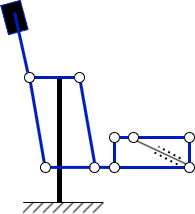

The diagram above was exported from draw.io. Its source (the exported page's mxGraphModel, read from the mxfile embedded in the PNG):
<mxGraphModel dx="675" dy="394" grid="1" gridSize="10" guides="1" tooltips="1" connect="1" arrows="1" fold="1" page="1" pageScale="1" pageWidth="827" pageHeight="1169" math="0" shadow="0">
  <root>
    <mxCell id="0" />
    <mxCell id="1" parent="0" />
    <mxCell id="gRk5wo7vrab7bVLgkdl2-1" value="" style="endArrow=none;html=1;rounded=0;strokeWidth=5;" edge="1" parent="1">
      <mxGeometry width="50" height="50" relative="1" as="geometry">
        <mxPoint x="345" y="450" as="sourcePoint" />
        <mxPoint x="345" y="324" as="targetPoint" />
      </mxGeometry>
    </mxCell>
    <mxCell id="gRk5wo7vrab7bVLgkdl2-2" value="" style="endArrow=none;html=1;rounded=0;" edge="1" parent="1">
      <mxGeometry width="50" height="50" relative="1" as="geometry">
        <mxPoint x="308.71" y="450" as="sourcePoint" />
        <mxPoint x="388.71" y="450" as="targetPoint" />
      </mxGeometry>
    </mxCell>
    <mxCell id="gRk5wo7vrab7bVLgkdl2-3" value="" style="endArrow=none;html=1;rounded=0;" edge="1" parent="1">
      <mxGeometry width="50" height="50" relative="1" as="geometry">
        <mxPoint x="308.71" y="460" as="sourcePoint" />
        <mxPoint x="318.71" y="450" as="targetPoint" />
      </mxGeometry>
    </mxCell>
    <mxCell id="gRk5wo7vrab7bVLgkdl2-4" value="" style="endArrow=none;html=1;rounded=0;" edge="1" parent="1">
      <mxGeometry width="50" height="50" relative="1" as="geometry">
        <mxPoint x="318.71" y="460" as="sourcePoint" />
        <mxPoint x="328.71" y="450" as="targetPoint" />
      </mxGeometry>
    </mxCell>
    <mxCell id="gRk5wo7vrab7bVLgkdl2-5" value="" style="endArrow=none;html=1;rounded=0;" edge="1" parent="1">
      <mxGeometry width="50" height="50" relative="1" as="geometry">
        <mxPoint x="328.71" y="460" as="sourcePoint" />
        <mxPoint x="338.71" y="450" as="targetPoint" />
      </mxGeometry>
    </mxCell>
    <mxCell id="gRk5wo7vrab7bVLgkdl2-6" value="" style="endArrow=none;html=1;rounded=0;" edge="1" parent="1">
      <mxGeometry width="50" height="50" relative="1" as="geometry">
        <mxPoint x="338.71" y="460" as="sourcePoint" />
        <mxPoint x="348.71" y="450" as="targetPoint" />
      </mxGeometry>
    </mxCell>
    <mxCell id="gRk5wo7vrab7bVLgkdl2-7" value="" style="endArrow=none;html=1;rounded=0;" edge="1" parent="1">
      <mxGeometry width="50" height="50" relative="1" as="geometry">
        <mxPoint x="348.71" y="460" as="sourcePoint" />
        <mxPoint x="358.71" y="450" as="targetPoint" />
      </mxGeometry>
    </mxCell>
    <mxCell id="gRk5wo7vrab7bVLgkdl2-8" value="" style="endArrow=none;html=1;rounded=0;" edge="1" parent="1">
      <mxGeometry width="50" height="50" relative="1" as="geometry">
        <mxPoint x="358.71" y="460" as="sourcePoint" />
        <mxPoint x="368.71" y="450" as="targetPoint" />
      </mxGeometry>
    </mxCell>
    <mxCell id="gRk5wo7vrab7bVLgkdl2-9" value="" style="endArrow=none;html=1;rounded=0;" edge="1" parent="1">
      <mxGeometry width="50" height="50" relative="1" as="geometry">
        <mxPoint x="368.71" y="460" as="sourcePoint" />
        <mxPoint x="378.71" y="450" as="targetPoint" />
      </mxGeometry>
    </mxCell>
    <mxCell id="gRk5wo7vrab7bVLgkdl2-10" value="" style="endArrow=none;html=1;rounded=0;" edge="1" parent="1">
      <mxGeometry width="50" height="50" relative="1" as="geometry">
        <mxPoint x="378.71" y="460" as="sourcePoint" />
        <mxPoint x="388.71" y="450" as="targetPoint" />
      </mxGeometry>
    </mxCell>
    <mxCell id="gRk5wo7vrab7bVLgkdl2-13" value="" style="rounded=0;whiteSpace=wrap;html=1;rotation=-15;fillColor=#000000;fontColor=#ffffff;strokeColor=#001DBC;" vertex="1" parent="1">
      <mxGeometry x="289.83" y="250.02" width="20.17" height="30" as="geometry" />
    </mxCell>
    <mxCell id="gRk5wo7vrab7bVLgkdl2-16" value="" style="endArrow=none;html=1;rounded=0;strokeWidth=3;fillColor=#0050ef;strokeColor=#001DBC;entryX=0.376;entryY=0.007;entryDx=0;entryDy=0;entryPerimeter=0;" edge="1" parent="1" target="gRk5wo7vrab7bVLgkdl2-15">
      <mxGeometry width="50" height="50" relative="1" as="geometry">
        <mxPoint x="316" y="330" as="sourcePoint" />
        <mxPoint x="349.1135155634398" y="419.9995382011705" as="targetPoint" />
      </mxGeometry>
    </mxCell>
    <mxCell id="gRk5wo7vrab7bVLgkdl2-15" value="" style="ellipse;whiteSpace=wrap;html=1;aspect=fixed;" vertex="1" parent="1">
      <mxGeometry x="326" y="410" width="10" height="10" as="geometry" />
    </mxCell>
    <mxCell id="gRk5wo7vrab7bVLgkdl2-17" value="" style="ellipse;whiteSpace=wrap;html=1;aspect=fixed;" vertex="1" parent="1">
      <mxGeometry x="375" y="410" width="10" height="10" as="geometry" />
    </mxCell>
    <mxCell id="gRk5wo7vrab7bVLgkdl2-18" value="" style="endArrow=none;html=1;rounded=0;strokeWidth=3;fillColor=#0050ef;strokeColor=#001DBC;entryX=0.376;entryY=0.007;entryDx=0;entryDy=0;entryPerimeter=0;" edge="1" parent="1">
      <mxGeometry width="50" height="50" relative="1" as="geometry">
        <mxPoint x="366" y="330" as="sourcePoint" />
        <mxPoint x="380" y="410" as="targetPoint" />
      </mxGeometry>
    </mxCell>
    <mxCell id="gRk5wo7vrab7bVLgkdl2-19" value="" style="ellipse;whiteSpace=wrap;html=1;aspect=fixed;" vertex="1" parent="1">
      <mxGeometry x="310" y="320" width="10" height="10" as="geometry" />
    </mxCell>
    <mxCell id="gRk5wo7vrab7bVLgkdl2-20" value="" style="ellipse;whiteSpace=wrap;html=1;aspect=fixed;" vertex="1" parent="1">
      <mxGeometry x="360" y="320" width="10" height="10" as="geometry" />
    </mxCell>
    <mxCell id="gRk5wo7vrab7bVLgkdl2-21" value="" style="endArrow=none;html=1;rounded=0;strokeWidth=3;fillColor=#0050ef;strokeColor=#001DBC;entryX=0;entryY=0.5;entryDx=0;entryDy=0;exitX=1;exitY=0.5;exitDx=0;exitDy=0;" edge="1" parent="1" source="gRk5wo7vrab7bVLgkdl2-19" target="gRk5wo7vrab7bVLgkdl2-20">
      <mxGeometry width="50" height="50" relative="1" as="geometry">
        <mxPoint x="326" y="340" as="sourcePoint" />
        <mxPoint x="340" y="420" as="targetPoint" />
      </mxGeometry>
    </mxCell>
    <mxCell id="gRk5wo7vrab7bVLgkdl2-22" value="" style="endArrow=none;html=1;rounded=0;strokeWidth=3;fillColor=#0050ef;strokeColor=#001DBC;entryX=0;entryY=0.5;entryDx=0;entryDy=0;exitX=1;exitY=0.5;exitDx=0;exitDy=0;" edge="1" parent="1">
      <mxGeometry width="50" height="50" relative="1" as="geometry">
        <mxPoint x="336" y="414.9" as="sourcePoint" />
        <mxPoint x="376" y="414.9" as="targetPoint" />
      </mxGeometry>
    </mxCell>
    <mxCell id="gRk5wo7vrab7bVLgkdl2-23" value="" style="endArrow=none;html=1;rounded=0;strokeWidth=3;fillColor=#0050ef;strokeColor=#001DBC;exitX=1;exitY=0.5;exitDx=0;exitDy=0;" edge="1" parent="1">
      <mxGeometry width="50" height="50" relative="1" as="geometry">
        <mxPoint x="385" y="414.83" as="sourcePoint" />
        <mxPoint x="400" y="415" as="targetPoint" />
      </mxGeometry>
    </mxCell>
    <mxCell id="gRk5wo7vrab7bVLgkdl2-24" value="" style="endArrow=none;html=1;rounded=0;strokeWidth=3;fillColor=#0050ef;strokeColor=#001DBC;exitX=0.5;exitY=1;exitDx=0;exitDy=0;" edge="1" parent="1" source="gRk5wo7vrab7bVLgkdl2-25">
      <mxGeometry width="50" height="50" relative="1" as="geometry">
        <mxPoint x="400" y="393" as="sourcePoint" />
        <mxPoint x="400" y="416" as="targetPoint" />
      </mxGeometry>
    </mxCell>
    <mxCell id="gRk5wo7vrab7bVLgkdl2-25" value="" style="ellipse;whiteSpace=wrap;html=1;aspect=fixed;" vertex="1" parent="1">
      <mxGeometry x="395" y="380" width="10" height="10" as="geometry" />
    </mxCell>
    <mxCell id="gRk5wo7vrab7bVLgkdl2-26" value="" style="ellipse;whiteSpace=wrap;html=1;aspect=fixed;" vertex="1" parent="1">
      <mxGeometry x="395" y="410" width="10" height="10" as="geometry" />
    </mxCell>
    <mxCell id="gRk5wo7vrab7bVLgkdl2-27" value="" style="endArrow=none;html=1;rounded=0;strokeWidth=3;fillColor=#0050ef;strokeColor=#001DBC;entryX=0.335;entryY=0.004;entryDx=0;entryDy=0;entryPerimeter=0;" edge="1" parent="1" target="gRk5wo7vrab7bVLgkdl2-19">
      <mxGeometry width="50" height="50" relative="1" as="geometry">
        <mxPoint x="300" y="260" as="sourcePoint" />
        <mxPoint x="314.95" y="320" as="targetPoint" />
      </mxGeometry>
    </mxCell>
    <mxCell id="gRk5wo7vrab7bVLgkdl2-28" value="" style="endArrow=none;html=1;rounded=0;strokeWidth=3;fillColor=#0050ef;strokeColor=#001DBC;exitX=1;exitY=0.5;exitDx=0;exitDy=0;entryX=0;entryY=0.5;entryDx=0;entryDy=0;" edge="1" parent="1" source="gRk5wo7vrab7bVLgkdl2-34" target="gRk5wo7vrab7bVLgkdl2-30">
      <mxGeometry width="50" height="50" relative="1" as="geometry">
        <mxPoint x="376" y="332" as="sourcePoint" />
        <mxPoint x="450" y="342" as="targetPoint" />
      </mxGeometry>
    </mxCell>
    <mxCell id="gRk5wo7vrab7bVLgkdl2-29" value="" style="endArrow=none;html=1;rounded=0;strokeWidth=3;fillColor=#0050ef;strokeColor=#001DBC;exitX=1;exitY=0.5;exitDx=0;exitDy=0;" edge="1" parent="1" source="gRk5wo7vrab7bVLgkdl2-26">
      <mxGeometry width="50" height="50" relative="1" as="geometry">
        <mxPoint x="405" y="412.5" as="sourcePoint" />
        <mxPoint x="470" y="415" as="targetPoint" />
      </mxGeometry>
    </mxCell>
    <mxCell id="gRk5wo7vrab7bVLgkdl2-31" value="" style="ellipse;whiteSpace=wrap;html=1;aspect=fixed;" vertex="1" parent="1">
      <mxGeometry x="470" y="410" width="10" height="10" as="geometry" />
    </mxCell>
    <mxCell id="gRk5wo7vrab7bVLgkdl2-32" value="" style="endArrow=none;html=1;rounded=0;strokeWidth=3;fillColor=#0050ef;strokeColor=#001DBC;exitX=0.5;exitY=1;exitDx=0;exitDy=0;entryX=0.5;entryY=0;entryDx=0;entryDy=0;" edge="1" parent="1" source="gRk5wo7vrab7bVLgkdl2-30" target="gRk5wo7vrab7bVLgkdl2-31">
      <mxGeometry width="50" height="50" relative="1" as="geometry">
        <mxPoint x="451.89" y="347" as="sourcePoint" />
        <mxPoint x="451.89" y="370" as="targetPoint" />
      </mxGeometry>
    </mxCell>
    <mxCell id="gRk5wo7vrab7bVLgkdl2-30" value="" style="ellipse;whiteSpace=wrap;html=1;aspect=fixed;" vertex="1" parent="1">
      <mxGeometry x="470" y="380" width="10" height="10" as="geometry" />
    </mxCell>
    <mxCell id="gRk5wo7vrab7bVLgkdl2-35" value="" style="endArrow=none;html=1;rounded=0;strokeWidth=3;fillColor=#0050ef;strokeColor=#001DBC;exitX=1;exitY=0.5;exitDx=0;exitDy=0;entryX=0;entryY=0.5;entryDx=0;entryDy=0;" edge="1" parent="1" source="gRk5wo7vrab7bVLgkdl2-25" target="gRk5wo7vrab7bVLgkdl2-34">
      <mxGeometry width="50" height="50" relative="1" as="geometry">
        <mxPoint x="405" y="385" as="sourcePoint" />
        <mxPoint x="470" y="385" as="targetPoint" />
      </mxGeometry>
    </mxCell>
    <mxCell id="gRk5wo7vrab7bVLgkdl2-34" value="" style="ellipse;whiteSpace=wrap;html=1;aspect=fixed;" vertex="1" parent="1">
      <mxGeometry x="414" y="380" width="10" height="10" as="geometry" />
    </mxCell>
    <mxCell id="gRk5wo7vrab7bVLgkdl2-36" value="" style="endArrow=none;html=1;rounded=0;entryX=1;entryY=1;entryDx=0;entryDy=0;exitX=0;exitY=0;exitDx=0;exitDy=0;" edge="1" parent="1" source="gRk5wo7vrab7bVLgkdl2-31" target="gRk5wo7vrab7bVLgkdl2-34">
      <mxGeometry width="50" height="50" relative="1" as="geometry">
        <mxPoint x="410" y="420" as="sourcePoint" />
        <mxPoint x="460" y="370" as="targetPoint" />
      </mxGeometry>
    </mxCell>
    <mxCell id="gRk5wo7vrab7bVLgkdl2-37" value="" style="endArrow=none;dashed=1;html=1;dashPattern=1 2;strokeWidth=2;rounded=0;endSize=6;" edge="1" parent="1">
      <mxGeometry width="50" height="50" relative="1" as="geometry">
        <mxPoint x="466" y="406" as="sourcePoint" />
        <mxPoint x="444" y="394" as="targetPoint" />
      </mxGeometry>
    </mxCell>
    <mxCell id="gRk5wo7vrab7bVLgkdl2-38" value="" style="endArrow=none;dashed=1;html=1;dashPattern=1 2;strokeWidth=2;rounded=0;endSize=6;" edge="1" parent="1">
      <mxGeometry width="50" height="50" relative="1" as="geometry">
        <mxPoint x="463" y="412" as="sourcePoint" />
        <mxPoint x="440" y="400" as="targetPoint" />
      </mxGeometry>
    </mxCell>
  </root>
</mxGraphModel>